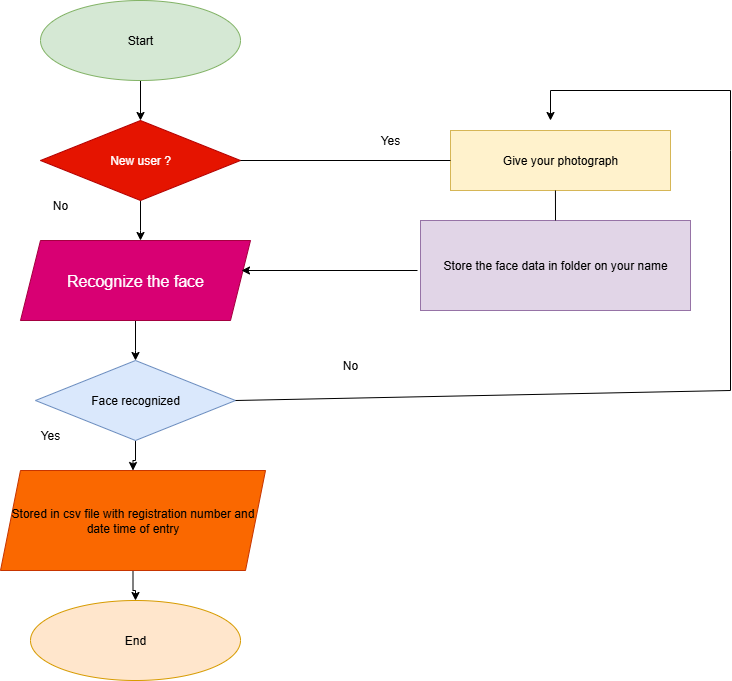

The diagram above was exported from draw.io. Its source (the exported page's mxGraphModel, read from the mxfile embedded in the PNG):
<mxGraphModel dx="1489" dy="803" grid="1" gridSize="10" guides="1" tooltips="1" connect="1" arrows="1" fold="1" page="1" pageScale="1" pageWidth="850" pageHeight="1100" math="0" shadow="0">
  <root>
    <mxCell id="0" />
    <mxCell id="1" parent="0" />
    <mxCell id="l-w7pg_1v7nEuqMnB3nX-14" value="" style="edgeStyle=orthogonalEdgeStyle;rounded=0;orthogonalLoop=1;jettySize=auto;html=1;" edge="1" parent="1" source="l-w7pg_1v7nEuqMnB3nX-1" target="l-w7pg_1v7nEuqMnB3nX-5">
      <mxGeometry relative="1" as="geometry" />
    </mxCell>
    <mxCell id="l-w7pg_1v7nEuqMnB3nX-1" value="Start" style="ellipse;whiteSpace=wrap;html=1;fillColor=#d5e8d4;strokeColor=#82b366;" vertex="1" parent="1">
      <mxGeometry x="140" y="10" width="200" height="80" as="geometry" />
    </mxCell>
    <mxCell id="l-w7pg_1v7nEuqMnB3nX-7" style="edgeStyle=orthogonalEdgeStyle;rounded=0;orthogonalLoop=1;jettySize=auto;html=1;exitX=0.5;exitY=0;exitDx=0;exitDy=0;" edge="1" parent="1" source="l-w7pg_1v7nEuqMnB3nX-5">
      <mxGeometry relative="1" as="geometry">
        <mxPoint x="240" y="150" as="targetPoint" />
      </mxGeometry>
    </mxCell>
    <mxCell id="l-w7pg_1v7nEuqMnB3nX-21" value="" style="edgeStyle=orthogonalEdgeStyle;rounded=0;orthogonalLoop=1;jettySize=auto;html=1;" edge="1" parent="1" source="l-w7pg_1v7nEuqMnB3nX-5" target="l-w7pg_1v7nEuqMnB3nX-6">
      <mxGeometry relative="1" as="geometry">
        <Array as="points">
          <mxPoint x="240" y="240" />
          <mxPoint x="240" y="240" />
        </Array>
      </mxGeometry>
    </mxCell>
    <mxCell id="l-w7pg_1v7nEuqMnB3nX-5" value="New user ?" style="rhombus;whiteSpace=wrap;html=1;fillColor=#e51400;fontColor=#ffffff;strokeColor=#B20000;" vertex="1" parent="1">
      <mxGeometry x="140" y="130" width="200" height="80" as="geometry" />
    </mxCell>
    <mxCell id="l-w7pg_1v7nEuqMnB3nX-22" value="" style="edgeStyle=orthogonalEdgeStyle;rounded=0;orthogonalLoop=1;jettySize=auto;html=1;" edge="1" parent="1" source="l-w7pg_1v7nEuqMnB3nX-6" target="l-w7pg_1v7nEuqMnB3nX-8">
      <mxGeometry relative="1" as="geometry">
        <Array as="points">
          <mxPoint x="235" y="360" />
          <mxPoint x="235" y="360" />
        </Array>
      </mxGeometry>
    </mxCell>
    <mxCell id="l-w7pg_1v7nEuqMnB3nX-6" value="Recognize the face" style="shape=parallelogram;perimeter=parallelogramPerimeter;whiteSpace=wrap;html=1;fixedSize=1;fillColor=#d80073;fontColor=#ffffff;strokeColor=#A50040;fontSize=16;" vertex="1" parent="1">
      <mxGeometry x="120" y="250" width="230" height="80" as="geometry" />
    </mxCell>
    <mxCell id="l-w7pg_1v7nEuqMnB3nX-24" value="" style="edgeStyle=orthogonalEdgeStyle;rounded=0;orthogonalLoop=1;jettySize=auto;html=1;" edge="1" parent="1" source="l-w7pg_1v7nEuqMnB3nX-8" target="l-w7pg_1v7nEuqMnB3nX-9">
      <mxGeometry relative="1" as="geometry" />
    </mxCell>
    <mxCell id="l-w7pg_1v7nEuqMnB3nX-8" value="Face recognized" style="rhombus;whiteSpace=wrap;html=1;fillColor=#dae8fc;strokeColor=#6c8ebf;" vertex="1" parent="1">
      <mxGeometry x="135" y="370" width="200" height="80" as="geometry" />
    </mxCell>
    <mxCell id="l-w7pg_1v7nEuqMnB3nX-25" value="" style="edgeStyle=orthogonalEdgeStyle;rounded=0;orthogonalLoop=1;jettySize=auto;html=1;" edge="1" parent="1" source="l-w7pg_1v7nEuqMnB3nX-9" target="l-w7pg_1v7nEuqMnB3nX-10">
      <mxGeometry relative="1" as="geometry" />
    </mxCell>
    <mxCell id="l-w7pg_1v7nEuqMnB3nX-9" value="Stored in csv file with registration number and date time of entry" style="shape=parallelogram;perimeter=parallelogramPerimeter;whiteSpace=wrap;html=1;fixedSize=1;fillColor=#fa6800;fontColor=#000000;strokeColor=#C73500;" vertex="1" parent="1">
      <mxGeometry x="100" y="480" width="265" height="100" as="geometry" />
    </mxCell>
    <mxCell id="l-w7pg_1v7nEuqMnB3nX-10" value="End" style="ellipse;whiteSpace=wrap;html=1;fillColor=#ffe6cc;strokeColor=#d79b00;" vertex="1" parent="1">
      <mxGeometry x="130" y="610" width="210" height="80" as="geometry" />
    </mxCell>
    <mxCell id="l-w7pg_1v7nEuqMnB3nX-11" value="Give your photograph" style="rounded=0;whiteSpace=wrap;html=1;fillColor=#fff2cc;strokeColor=#d6b656;" vertex="1" parent="1">
      <mxGeometry x="550" y="140" width="220" height="60" as="geometry" />
    </mxCell>
    <mxCell id="l-w7pg_1v7nEuqMnB3nX-12" value="Store the face data in folder on your name" style="rounded=0;whiteSpace=wrap;html=1;fillColor=#e1d5e7;strokeColor=#9673a6;" vertex="1" parent="1">
      <mxGeometry x="520" y="230" width="270" height="90" as="geometry" />
    </mxCell>
    <mxCell id="l-w7pg_1v7nEuqMnB3nX-27" value="" style="endArrow=none;html=1;rounded=0;exitX=1;exitY=0.5;exitDx=0;exitDy=0;entryX=0;entryY=0.5;entryDx=0;entryDy=0;" edge="1" parent="1" source="l-w7pg_1v7nEuqMnB3nX-5" target="l-w7pg_1v7nEuqMnB3nX-11">
      <mxGeometry width="50" height="50" relative="1" as="geometry">
        <mxPoint x="400" y="370" as="sourcePoint" />
        <mxPoint x="540" y="170" as="targetPoint" />
        <Array as="points" />
      </mxGeometry>
    </mxCell>
    <mxCell id="l-w7pg_1v7nEuqMnB3nX-29" value="" style="endArrow=classic;html=1;rounded=0;" edge="1" parent="1">
      <mxGeometry width="50" height="50" relative="1" as="geometry">
        <mxPoint x="517" y="280" as="sourcePoint" />
        <mxPoint x="341" y="280" as="targetPoint" />
      </mxGeometry>
    </mxCell>
    <mxCell id="l-w7pg_1v7nEuqMnB3nX-30" value="" style="endArrow=none;html=1;rounded=0;entryX=0.477;entryY=1;entryDx=0;entryDy=0;entryPerimeter=0;exitX=0.5;exitY=0;exitDx=0;exitDy=0;" edge="1" parent="1" source="l-w7pg_1v7nEuqMnB3nX-12" target="l-w7pg_1v7nEuqMnB3nX-11">
      <mxGeometry width="50" height="50" relative="1" as="geometry">
        <mxPoint x="400" y="370" as="sourcePoint" />
        <mxPoint x="450" y="320" as="targetPoint" />
      </mxGeometry>
    </mxCell>
    <mxCell id="l-w7pg_1v7nEuqMnB3nX-31" value="" style="endArrow=none;html=1;rounded=0;exitX=1;exitY=0.5;exitDx=0;exitDy=0;" edge="1" parent="1" source="l-w7pg_1v7nEuqMnB3nX-8">
      <mxGeometry width="50" height="50" relative="1" as="geometry">
        <mxPoint x="400" y="370" as="sourcePoint" />
        <mxPoint x="650" y="100" as="targetPoint" />
        <Array as="points">
          <mxPoint x="830" y="400" />
          <mxPoint x="830" y="160" />
          <mxPoint x="830" y="100" />
        </Array>
      </mxGeometry>
    </mxCell>
    <mxCell id="l-w7pg_1v7nEuqMnB3nX-33" value="" style="endArrow=classic;html=1;rounded=0;" edge="1" parent="1">
      <mxGeometry width="50" height="50" relative="1" as="geometry">
        <mxPoint x="650" y="100" as="sourcePoint" />
        <mxPoint x="650" y="130" as="targetPoint" />
      </mxGeometry>
    </mxCell>
    <mxCell id="l-w7pg_1v7nEuqMnB3nX-37" value="No" style="text;html=1;align=center;verticalAlign=middle;whiteSpace=wrap;rounded=0;" vertex="1" parent="1">
      <mxGeometry x="120" y="200" width="80" height="30" as="geometry" />
    </mxCell>
    <mxCell id="l-w7pg_1v7nEuqMnB3nX-38" value="Yes" style="text;html=1;align=center;verticalAlign=middle;whiteSpace=wrap;rounded=0;" vertex="1" parent="1">
      <mxGeometry x="120" y="430" width="60" height="30" as="geometry" />
    </mxCell>
    <mxCell id="l-w7pg_1v7nEuqMnB3nX-39" value="No" style="text;html=1;align=center;verticalAlign=middle;whiteSpace=wrap;rounded=0;" vertex="1" parent="1">
      <mxGeometry x="420" y="360" width="60" height="30" as="geometry" />
    </mxCell>
    <mxCell id="l-w7pg_1v7nEuqMnB3nX-40" value="Yes" style="text;html=1;align=center;verticalAlign=middle;whiteSpace=wrap;rounded=0;" vertex="1" parent="1">
      <mxGeometry x="450" y="50" width="80" height="200" as="geometry" />
    </mxCell>
  </root>
</mxGraphModel>